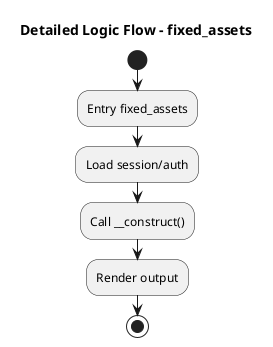

The diagram above was rendered by PlantUML. Its source (embedded in the PNG):
@startuml
title Detailed Logic Flow - fixed_assets
start
:Entry fixed_assets;
:Load session/auth;
:Call __construct();
:Render output;
stop
@enduml